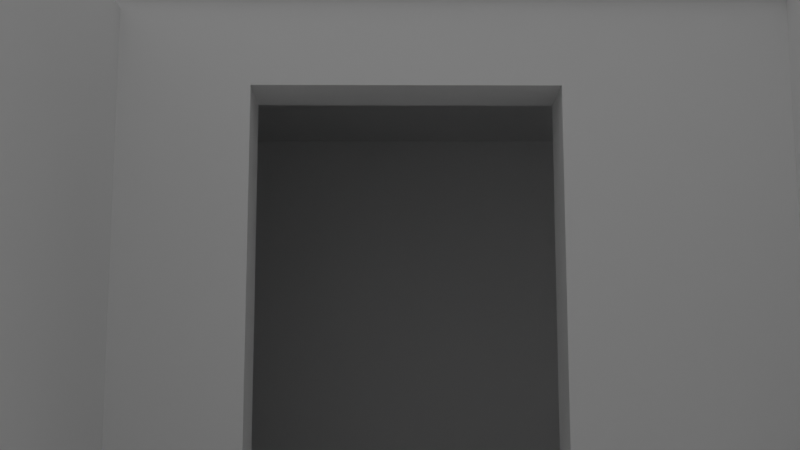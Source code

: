 # Source: house.blend  (saved by Blender 3.6.13; exported with 4.5.12 LTS)
import bpy
from mathutils import Matrix  # noqa: F401  (used for matrix-valued properties, if any)

bpy.ops.wm.read_factory_settings(use_empty=True)
scene = bpy.context.scene
scene.name = 'Scene'

# ---- collections
col_collection = bpy.data.collections.new('Collection'); scene.collection.children.link(col_collection)

# ---- world
world_world = bpy.data.worlds.new('World'); scene.world = world_world
world_world.use_nodes = True; world_world.node_tree.nodes.clear()
_N = world_world.node_tree.nodes; _L = world_world.node_tree.links
n0 = _N.new('ShaderNodeOutputWorld'); n0.name = 'World Output'; n0.location = (300, 300)
n1 = _N.new('ShaderNodeBackground'); n1.name = 'Background'; n1.location = (10, 300)
n1.inputs[0].default_value = (0.1424, 0.1424, 0.1424, 1.0)
n1.inputs[1].default_value = 2.0
_L.new(n1.outputs[0], n0.inputs[0])
n0.is_active_output = True
world_world.color = (0.05088, 0.05088, 0.05088)
world_world.use_sun_shadow = False
world_world.sun_shadow_jitter_overblur = 0.0

# ---- cameras
cam_camera_001 = bpy.data.cameras.new('Camera.001')
cam_camera_001.lens = 54.8

# ---- meshes
me_plane = bpy.data.meshes.new('Plane')
me_plane.from_pydata([(-2.423, -2.103, 0.0), (1.0, -2.103, 0.0), (-2.423, 1.841, 0.0), (1.0, 1.841, 0.0)], [], [(0, 1, 3, 2)])
_uv = me_plane.uv_layers.new(name='UVMap')
_uv.uv.foreach_set('vector', [0.0, 0.0, 1.0, 0.0, 1.0, 1.0, 0.0, 1.0])
me_plane.update()
me_cube_001 = bpy.data.meshes.new('Cube.001')
me_cube_001.from_pydata([(2.516, -6.808, -0.08209), (2.516, -6.808, 2.718), (2.516, 2.882, -0.08209), (2.516, 2.882, 2.718), (2.818, -6.808, -0.08209), (2.818, -6.808, 2.718), (2.818, 2.882, -0.08209), (2.818, 2.882, 2.718), (0.06029, -2.882, -0.08209), (0.06029, -2.882, 2.718), (0.06029, 5.08, -0.08209), (0.06029, 5.08, 2.718), (0.3627, -2.882, -0.08209), (0.3627, -2.882, 2.718), (0.3627, 5.08, -0.08209), (0.3627, 5.08, 2.718), (0.06029, -2.882, 1.599), (0.06029, 5.08, 1.599), (0.3627, 5.08, 1.599), (0.3627, -2.882, 1.599), (0.06029, -0.6997, -0.08209), (0.06029, -1.945, -0.08209), (0.06029, -1.945, 2.718), (0.06029, -0.6997, 2.718), (0.3627, -1.945, -0.08209), (0.3627, -0.6997, -0.08209), (0.3627, -0.6997, 2.718), (0.3627, -1.945, 2.718), (0.3627, -0.6997, 1.599), (0.3627, -1.945, 1.599), (0.06029, -1.945, 1.599), (0.06029, -0.6997, 1.599), (3.339, 2.583, -0.08209), (3.339, 2.583, 2.718), (3.339, 2.885, -0.08209), (3.339, 2.885, 2.718), (0.1476, 2.583, 2.718), (0.1476, 2.583, -0.08209), (0.1476, 2.885, -0.08209), (0.1476, 2.885, 2.718), (2.534, 0.3027, -0.01838), (2.534, 0.3027, 1.722), (2.534, 1.364, -0.01838), (2.534, 1.364, 1.722), (2.461, 1.364, -0.01838), (2.461, 0.3027, -0.01838), (2.461, 0.3027, 1.722), (2.461, 1.364, 1.722), (-4.761, -3.167, -0.08209), (-4.761, -3.167, 2.667), (-4.761, -2.865, -0.08209), (-4.761, -2.865, 2.667), (0.3252, -3.167, -0.08209), (0.3252, -3.167, 2.667), (0.3252, -2.865, 2.667), (0.3252, -2.865, -0.08209), (2.131, -3.167, -0.08209), (2.131, -3.167, 2.667), (2.131, -2.865, 2.667), (2.131, -2.865, -0.08209), (3.083, -3.167, -0.08209), (3.083, -3.167, 2.667), (3.083, -2.865, 2.667), (3.083, -2.865, -0.08209), (-3.466, -6.804, -0.08209), (-3.466, -6.804, 1.918), (-3.466, -6.501, -0.08209), (-3.466, -6.501, 1.918), (2.854, -6.804, -0.08209), (2.854, -6.804, 1.918), (2.854, -6.501, 1.918), (2.854, -6.501, -0.08209), (-1.216, -6.808, -0.08209), (-1.216, -6.808, 1.918), (-1.216, -4.426, -0.08209), (-1.216, -4.426, 1.918), (-0.9135, -6.808, -0.08209), (-0.9135, -6.808, 1.918), (-0.9135, -4.426, -0.08209), (-0.9135, -4.426, 1.918), (-1.216, -3.444, -0.08209), (-1.216, -3.444, 1.918), (-0.9135, -3.444, -0.08209), (-0.9135, -3.444, 1.918), (-1.216, -3.022, 1.918), (-1.216, -3.022, -0.08209), (-0.9135, -3.022, -0.08209), (-0.9135, -3.022, 1.918), (0.3491, -0.1677, -0.08209), (0.3491, -0.1677, 1.918), (-3.873, -0.1677, -0.08209), (-3.873, -0.1677, 1.918), (0.3491, 0.1347, -0.08209), (0.3491, 0.1347, 1.918), (-3.873, 0.1347, -0.08209), (-3.873, 0.1347, 1.918), (0.2421, 4.646, -0.08209), (0.2421, 4.646, 1.918), (-5.83, 4.646, -0.08209), (-5.83, 4.646, 1.918), (0.2421, 4.949, -0.08209), (0.2421, 4.949, 1.918), (-5.83, 4.949, -0.08209), (-5.83, 4.949, 1.918), (5.788, -1.262, -0.08209), (5.788, -1.262, 1.918), (2.578, -1.262, -0.08209), (2.578, -1.262, 1.918), (5.788, -0.9596, -0.08209), (5.788, -0.9596, 1.918), (2.578, -0.9596, -0.08209), (2.578, -0.9596, 1.918), (5.746, 2.554, -0.08209), (5.746, 2.554, 1.918), (2.536, 2.554, -0.08209), (2.536, 2.554, 1.918), (5.746, 2.856, -0.08209), (5.746, 2.856, 1.918), (2.536, 2.856, -0.08209), (2.536, 2.856, 1.918), (5.803, 2.672, -0.08209), (5.803, 2.672, 1.918), (5.803, -1.211, -0.08209), (5.803, -1.211, 1.918), (5.501, 2.672, -0.08209), (5.501, 2.672, 1.918), (5.501, -1.211, -0.08209), (5.501, -1.211, 1.918), (0.008611, -6.808, 1.978), (0.008611, 2.882, 1.978), (2.818, -6.808, 1.978), (2.818, 2.882, 1.978), (0.008611, -6.808, 2.265), (0.008611, 2.882, 2.265), (2.818, 2.882, 2.265), (2.818, -6.808, 2.265)], [], [(0, 1, 3, 2), (2, 3, 7, 6), (6, 7, 5, 4), (4, 5, 1, 0), (2, 6, 4, 0), (7, 3, 1, 5), (31, 23, 11, 17), (17, 11, 15, 18), (29, 27, 13, 19), (19, 13, 9, 16), (21, 24, 12, 8), (27, 22, 9, 13), (12, 19, 16, 8), (24, 29, 19, 12), (10, 17, 18, 14), (20, 31, 17, 10), (8, 16, 30, 21), (28, 29, 30, 31), (14, 18, 28, 25), (25, 28, 31, 20), (15, 11, 23, 26), (26, 23, 22, 27), (10, 14, 25, 20), (20, 25, 24, 21), (18, 15, 26, 28), (28, 26, 27, 29), (16, 9, 22, 30), (30, 22, 23, 31), (29, 24, 21, 30), (32, 34, 35, 33), (37, 36, 39, 38), (34, 32, 37, 38), (33, 35, 39, 36), (32, 33, 36, 37), (35, 34, 38, 39), (40, 42, 43, 41), (45, 46, 47, 44), (41, 43, 47, 46), (42, 40, 45, 44), (43, 42, 44, 47), (40, 41, 46, 45), (50, 48, 49, 51), (55, 54, 53, 52), (51, 49, 53, 54), (50, 51, 54, 55), (48, 50, 55, 52), (49, 48, 52, 53), (59, 56, 57, 58), (63, 62, 61, 60), (56, 59, 63, 60), (57, 56, 60, 61), (58, 57, 61, 62), (59, 58, 62, 63), (66, 64, 65, 67), (71, 70, 69, 68), (67, 65, 69, 70), (66, 67, 70, 71), (64, 66, 71, 68), (65, 64, 68, 69), (72, 73, 75, 74), (74, 75, 79, 78), (78, 79, 77, 76), (76, 77, 73, 72), (74, 78, 76, 72), (79, 75, 73, 77), (80, 82, 83, 81), (85, 84, 87, 86), (83, 82, 86, 87), (82, 80, 85, 86), (81, 83, 87, 84), (80, 81, 84, 85), (88, 89, 91, 90), (90, 91, 95, 94), (94, 95, 93, 92), (92, 93, 89, 88), (90, 94, 92, 88), (95, 91, 89, 93), (96, 97, 99, 98), (98, 99, 103, 102), (102, 103, 101, 100), (100, 101, 97, 96), (98, 102, 100, 96), (103, 99, 97, 101), (104, 105, 107, 106), (106, 107, 111, 110), (110, 111, 109, 108), (108, 109, 105, 104), (106, 110, 108, 104), (111, 107, 105, 109), (112, 113, 115, 114), (114, 115, 119, 118), (118, 119, 117, 116), (116, 117, 113, 112), (114, 118, 116, 112), (119, 115, 113, 117), (120, 121, 123, 122), (122, 123, 127, 126), (126, 127, 125, 124), (124, 125, 121, 120), (122, 126, 124, 120), (127, 123, 121, 125), (131, 130, 128, 129), (134, 133, 132, 135), (128, 130, 135, 132), (131, 129, 133, 134), (130, 131, 134, 135), (129, 128, 132, 133)])
_uv = me_cube_001.uv_layers.new(name='UVMap')
_uv.uv.foreach_set('vector', [0.375, 0.0, 0.625, 0.0, 0.625, 0.25, 0.375, 0.25, 0.375, 0.25, 0.625, 0.25, 0.625, 0.5, 0.375, 0.5, 0.375, 0.5, 0.625, 0.5, 0.625, 0.75, 0.375, 0.75, 0.375, 0.75, 0.625, 0.75, 0.625, 1.0, 0.375, 1.0, 0.125, 0.5, 0.375, 0.5, 0.375, 0.75, 0.125, 0.75, 0.625, 0.5, 0.875, 0.5, 0.875, 0.75, 0.625, 0.75, 0.5852, 0.08972, 0.625, 0.08972, 0.625, 0.25, 0.5852, 0.25, 0.5852, 0.25, 0.625, 0.25, 0.625, 0.5, 0.5852, 0.5, 0.5852, 0.7168, 0.625, 0.7168, 0.625, 0.75, 0.5852, 0.75, 0.5852, 0.75, 0.625, 0.75, 0.625, 1.0, 0.5852, 1.0, 0.125, 0.7168, 0.375, 0.7168, 0.375, 0.75, 0.125, 0.75, 0.625, 0.7168, 0.875, 0.7168, 0.875, 0.75, 0.625, 0.75, 0.375, 0.75, 0.5852, 0.75, 0.5852, 1.0, 0.375, 1.0, 0.375, 0.7168, 0.5852, 0.7168, 0.5852, 0.75, 0.375, 0.75, 0.375, 0.25, 0.5852, 0.25, 0.5852, 0.5, 0.375, 0.5, 0.375, 0.08972, 0.5852, 0.08972, 0.5852, 0.25, 0.375, 0.25, 0.375, 0.0, 0.5852, 0.0, 0.5852, 0.03324, 0.375, 0.03324, 0.5852, 0.6603, 0.5852, 0.7168, 0.5852, 0.03324, 0.5852, 0.08972, 0.375, 0.5, 0.5852, 0.5, 0.5852, 0.6603, 0.375, 0.6603, 0.375, 0.6603, 0.5852, 0.6603, 0.5852, 0.08972, 0.375, 0.08972, 0.625, 0.5, 0.875, 0.5, 0.875, 0.6603, 0.625, 0.6603, 0.625, 0.6603, 0.875, 0.6603, 0.875, 0.7168, 0.625, 0.7168, 0.125, 0.5, 0.375, 0.5, 0.375, 0.6603, 0.125, 0.6603, 0.125, 0.6603, 0.375, 0.6603, 0.375, 0.7168, 0.125, 0.7168, 0.5852, 0.5, 0.625, 0.5, 0.625, 0.6603, 0.5852, 0.6603, 0.5852, 0.6603, 0.625, 0.6603, 0.625, 0.7168, 0.5852, 0.7168, 0.5852, 0.0, 0.625, 0.0, 0.625, 0.03324, 0.5852, 0.03324, 0.5852, 0.03324, 0.625, 0.03324, 0.625, 0.08972, 0.5852, 0.08972, 0.5852, 0.7168, 0.375, 0.7168, 0.375, 0.03324, 0.5852, 0.03324, 0.375, 0.25, 0.375, 0.5, 0.625, 0.5, 0.625, 0.25, 0.375, 0.25, 0.625, 0.25, 0.625, 0.5, 0.375, 0.5, 0.375, 0.5, 0.375, 0.25, 0.375, 0.25, 0.375, 0.5, 0.625, 0.25, 0.625, 0.5, 0.625, 0.5, 0.625, 0.25, 0.375, 0.25, 0.625, 0.25, 0.625, 0.25, 0.375, 0.25, 0.625, 0.5, 0.375, 0.5, 0.375, 0.5, 0.625, 0.5, 0.375, 0.0, 0.375, 0.25, 0.625, 0.25, 0.625, 0.0, 0.375, 0.0, 0.625, 0.0, 0.625, 0.25, 0.375, 0.25, 0.625, 0.0, 0.625, 0.25, 0.625, 0.25, 0.625, 0.0, 0.375, 0.25, 0.375, 0.0, 0.375, 0.0, 0.375, 0.25, 0.625, 0.25, 0.375, 0.25, 0.375, 0.25, 0.625, 0.25, 0.375, 0.0, 0.625, 0.0, 0.625, 0.0, 0.375, 0.0, 0.375, 0.75, 0.375, 1.0, 0.625, 1.0, 0.625, 0.75, 0.375, 0.75, 0.625, 0.75, 0.625, 1.0, 0.375, 1.0, 0.625, 0.75, 0.625, 1.0, 0.625, 1.0, 0.625, 0.75, 0.375, 0.75, 0.625, 0.75, 0.625, 0.75, 0.375, 0.75, 0.375, 1.0, 0.375, 0.75, 0.375, 0.75, 0.375, 1.0, 0.625, 1.0, 0.375, 1.0, 0.375, 1.0, 0.625, 1.0, 0.375, 0.75, 0.375, 1.0, 0.625, 1.0, 0.625, 0.75, 0.375, 0.75, 0.625, 0.75, 0.625, 1.0, 0.375, 1.0, 0.375, 1.0, 0.375, 0.75, 0.375, 0.75, 0.375, 1.0, 0.625, 1.0, 0.375, 1.0, 0.375, 1.0, 0.625, 1.0, 0.625, 0.75, 0.625, 1.0, 0.625, 1.0, 0.625, 0.75, 0.375, 0.75, 0.625, 0.75, 0.625, 0.75, 0.375, 0.75, 0.375, 0.75, 0.375, 1.0, 0.625, 1.0, 0.625, 0.75, 0.375, 0.75, 0.625, 0.75, 0.625, 1.0, 0.375, 1.0, 0.625, 0.75, 0.625, 1.0, 0.625, 1.0, 0.625, 0.75, 0.375, 0.75, 0.625, 0.75, 0.625, 0.75, 0.375, 0.75, 0.375, 1.0, 0.375, 0.75, 0.375, 0.75, 0.375, 1.0, 0.625, 1.0, 0.375, 1.0, 0.375, 1.0, 0.625, 1.0, 0.375, 0.0, 0.625, 0.0, 0.625, 0.25, 0.375, 0.25, 0.375, 0.25, 0.625, 0.25, 0.625, 0.5, 0.375, 0.5, 0.375, 0.5, 0.625, 0.5, 0.625, 0.75, 0.375, 0.75, 0.375, 0.75, 0.625, 0.75, 0.625, 1.0, 0.375, 1.0, 0.125, 0.5, 0.375, 0.5, 0.375, 0.75, 0.125, 0.75, 0.625, 0.5, 0.875, 0.5, 0.875, 0.75, 0.625, 0.75, 0.375, 0.25, 0.375, 0.5, 0.625, 0.5, 0.625, 0.25, 0.375, 0.25, 0.625, 0.25, 0.625, 0.5, 0.375, 0.5, 0.625, 0.5, 0.375, 0.5, 0.375, 0.5, 0.625, 0.5, 0.375, 0.5, 0.375, 0.25, 0.375, 0.25, 0.375, 0.5, 0.625, 0.25, 0.625, 0.5, 0.625, 0.5, 0.625, 0.25, 0.375, 0.25, 0.625, 0.25, 0.625, 0.25, 0.375, 0.25, 0.375, 0.0, 0.625, 0.0, 0.625, 0.25, 0.375, 0.25, 0.375, 0.25, 0.625, 0.25, 0.625, 0.5, 0.375, 0.5, 0.375, 0.5, 0.625, 0.5, 0.625, 0.75, 0.375, 0.75, 0.375, 0.75, 0.625, 0.75, 0.625, 1.0, 0.375, 1.0, 0.125, 0.5, 0.375, 0.5, 0.375, 0.75, 0.125, 0.75, 0.625, 0.5, 0.875, 0.5, 0.875, 0.75, 0.625, 0.75, 0.375, 0.0, 0.625, 0.0, 0.625, 0.25, 0.375, 0.25, 0.375, 0.25, 0.625, 0.25, 0.625, 0.5, 0.375, 0.5, 0.375, 0.5, 0.625, 0.5, 0.625, 0.75, 0.375, 0.75, 0.375, 0.75, 0.625, 0.75, 0.625, 1.0, 0.375, 1.0, 0.125, 0.5, 0.375, 0.5, 0.375, 0.75, 0.125, 0.75, 0.625, 0.5, 0.875, 0.5, 0.875, 0.75, 0.625, 0.75, 0.375, 0.0, 0.625, 0.0, 0.625, 0.25, 0.375, 0.25, 0.375, 0.25, 0.625, 0.25, 0.625, 0.5, 0.375, 0.5, 0.375, 0.5, 0.625, 0.5, 0.625, 0.75, 0.375, 0.75, 0.375, 0.75, 0.625, 0.75, 0.625, 1.0, 0.375, 1.0, 0.125, 0.5, 0.375, 0.5, 0.375, 0.75, 0.125, 0.75, 0.625, 0.5, 0.875, 0.5, 0.875, 0.75, 0.625, 0.75, 0.375, 0.0, 0.625, 0.0, 0.625, 0.25, 0.375, 0.25, 0.375, 0.25, 0.625, 0.25, 0.625, 0.5, 0.375, 0.5, 0.375, 0.5, 0.625, 0.5, 0.625, 0.75, 0.375, 0.75, 0.375, 0.75, 0.625, 0.75, 0.625, 1.0, 0.375, 1.0, 0.125, 0.5, 0.375, 0.5, 0.375, 0.75, 0.125, 0.75, 0.625, 0.5, 0.875, 0.5, 0.875, 0.75, 0.625, 0.75, 0.375, 0.0, 0.625, 0.0, 0.625, 0.25, 0.375, 0.25, 0.375, 0.25, 0.625, 0.25, 0.625, 0.5, 0.375, 0.5, 0.375, 0.5, 0.625, 0.5, 0.625, 0.75, 0.375, 0.75, 0.375, 0.75, 0.625, 0.75, 0.625, 1.0, 0.375, 1.0, 0.125, 0.5, 0.375, 0.5, 0.375, 0.75, 0.125, 0.75, 0.625, 0.5, 0.875, 0.5, 0.875, 0.75, 0.625, 0.75, 0.625, 0.5, 0.625, 0.75, 0.875, 0.75, 0.875, 0.5, 0.625, 0.5, 0.875, 0.5, 0.875, 0.75, 0.625, 0.75, 0.875, 0.75, 0.625, 0.75, 0.625, 0.75, 0.875, 0.75, 0.625, 0.5, 0.875, 0.5, 0.875, 0.5, 0.625, 0.5, 0.625, 0.75, 0.625, 0.5, 0.625, 0.5, 0.625, 0.75, 0.875, 0.5, 0.875, 0.75, 0.875, 0.75, 0.875, 0.5])
me_cube_001.update()
me_plane_001 = bpy.data.meshes.new('Plane.001')
me_plane_001.from_pydata([(-5.154, -2.103, 0.0), (1.0, -2.103, 0.0), (-5.154, 3.009, 0.0), (1.0, 3.009, 0.0)], [], [(0, 1, 3, 2)])
_uv = me_plane_001.uv_layers.new(name='UVMap')
_uv.uv.foreach_set('vector', [0.0, 0.0, 1.0, 0.0, 1.0, 1.0, 0.0, 1.0])
me_plane_001.update()
me_cube = bpy.data.meshes.new('Cube')
me_cube.from_pydata([(1.627, -2.768, -2.073), (1.627, -2.768, 2.073), (1.627, 6.838, -2.073), (1.627, 6.838, 2.073), (1.976, -2.768, -2.073), (1.976, -2.768, 2.073), (1.976, 6.838, -2.073), (1.976, 6.838, 2.073), (1.791, 5.712, -2.073), (1.791, 5.712, 2.073), (-6.244, 5.712, -2.073), (-6.244, 5.712, 2.073), (1.791, 6.061, -2.073), (1.791, 6.061, 2.073), (-6.244, 6.061, -2.073), (-6.244, 6.061, 2.073), (1.78, -2.731, -2.073), (1.78, -2.731, 2.073), (-8.56, -2.731, -2.073), (-8.56, -2.731, 2.073), (1.78, -2.382, -2.073), (1.78, -2.382, 2.073), (-8.56, -2.382, -2.073), (-8.56, -2.382, 2.073)], [], [(0, 1, 3, 2), (2, 3, 7, 6), (6, 7, 5, 4), (4, 5, 1, 0), (2, 6, 4, 0), (7, 3, 1, 5), (8, 9, 11, 10), (10, 11, 15, 14), (14, 15, 13, 12), (12, 13, 9, 8), (10, 14, 12, 8), (15, 11, 9, 13), (16, 17, 19, 18), (18, 19, 23, 22), (22, 23, 21, 20), (20, 21, 17, 16), (18, 22, 20, 16), (23, 19, 17, 21)])
_uv = me_cube.uv_layers.new(name='UVMap')
_uv.uv.foreach_set('vector', [0.375, 0.0, 0.625, 0.0, 0.625, 0.25, 0.375, 0.25, 0.375, 0.25, 0.625, 0.25, 0.625, 0.5, 0.375, 0.5, 0.375, 0.5, 0.625, 0.5, 0.625, 0.75, 0.375, 0.75, 0.375, 0.75, 0.625, 0.75, 0.625, 1.0, 0.375, 1.0, 0.125, 0.5, 0.375, 0.5, 0.375, 0.75, 0.125, 0.75, 0.625, 0.5, 0.875, 0.5, 0.875, 0.75, 0.625, 0.75, 0.375, 0.0, 0.625, 0.0, 0.625, 0.25, 0.375, 0.25, 0.375, 0.25, 0.625, 0.25, 0.625, 0.5, 0.375, 0.5, 0.375, 0.5, 0.625, 0.5, 0.625, 0.75, 0.375, 0.75, 0.375, 0.75, 0.625, 0.75, 0.625, 1.0, 0.375, 1.0, 0.125, 0.5, 0.375, 0.5, 0.375, 0.75, 0.125, 0.75, 0.625, 0.5, 0.875, 0.5, 0.875, 0.75, 0.625, 0.75, 0.375, 0.0, 0.625, 0.0, 0.625, 0.25, 0.375, 0.25, 0.375, 0.25, 0.625, 0.25, 0.625, 0.5, 0.375, 0.5, 0.375, 0.5, 0.625, 0.5, 0.625, 0.75, 0.375, 0.75, 0.375, 0.75, 0.625, 0.75, 0.625, 1.0, 0.375, 1.0, 0.125, 0.5, 0.375, 0.5, 0.375, 0.75, 0.125, 0.75, 0.625, 0.5, 0.875, 0.5, 0.875, 0.75, 0.625, 0.75])
me_cube.update()
me_cube_002 = bpy.data.meshes.new('Cube.002')
me_cube_002.from_pydata([(-2.18, -2.463, 0.03664), (-2.18, -2.463, 1.0), (-2.18, 1.0, 0.03664), (-2.18, 1.0, 1.0), (2.646, -2.463, 0.03664), (2.646, -2.463, 1.0), (2.646, 1.0, 0.03664), (2.646, 1.0, 1.0)], [], [(0, 1, 3, 2), (2, 3, 7, 6), (6, 7, 5, 4), (4, 5, 1, 0), (2, 6, 4, 0), (7, 3, 1, 5)])
_uv = me_cube_002.uv_layers.new(name='UVMap')
_uv.uv.foreach_set('vector', [0.375, 0.0, 0.625, 0.0, 0.625, 0.25, 0.375, 0.25, 0.375, 0.25, 0.625, 0.25, 0.625, 0.5, 0.375, 0.5, 0.375, 0.5, 0.625, 0.5, 0.625, 0.75, 0.375, 0.75, 0.375, 0.75, 0.625, 0.75, 0.625, 1.0, 0.375, 1.0, 0.125, 0.5, 0.375, 0.5, 0.375, 0.75, 0.125, 0.75, 0.625, 0.5, 0.875, 0.5, 0.875, 0.75, 0.625, 0.75])
me_cube_002.update()

# ---- objects
ob_plane = bpy.data.objects.new('Plane', me_plane)
ob_cube = bpy.data.objects.new('Cube', me_cube_001)
ob_camera = bpy.data.objects.new('Camera', cam_camera_001)
ob_plane_001 = bpy.data.objects.new('Plane.001', me_plane_001)
ob_cube_001 = bpy.data.objects.new('Cube.001', me_cube)
ob_cube_002 = bpy.data.objects.new('Cube.002', me_cube_002)

# ---- transforms, parenting, visibility, modifiers, constraints
ob_plane.location = (0.0, 0.0, 0.0)
ob_plane.scale = (3.35, 3.35, 3.35)
ob_cube.location = (-0.2911, 0.0, 0.0)
ob_camera.location = (-4.928, -1.263, 0.2044)
ob_camera.rotation_euler = (1.745, 1.914e-07, -1.578)
ob_plane_001.location = (0.0, -17.25, 0.0)
ob_plane_001.scale = (2.199, 2.199, 2.199)
ob_cube_001.location = (-0.7409, -17.35, 1.183)
ob_cube_002.location = (-1.987, -15.4, -0.2705)

# ---- collection membership
col_collection.objects.link(ob_plane)
col_collection.objects.link(ob_cube)
col_collection.objects.link(ob_camera)
col_collection.objects.link(ob_plane_001)
col_collection.objects.link(ob_cube_001)
col_collection.objects.link(ob_cube_002)

# ---- scene / render settings (as saved in the file)
scene.camera = ob_camera
scene.frame_start = 1; scene.frame_end = 10; scene.frame_set(2)
scene.render.engine = 'CYCLES'
scene.cycles.samples = 100
scene.cycles.sampling_pattern = 'TABULATED_SOBOL'
scene.view_settings.view_transform = 'Filmic'
bpy.context.view_layer.update()
